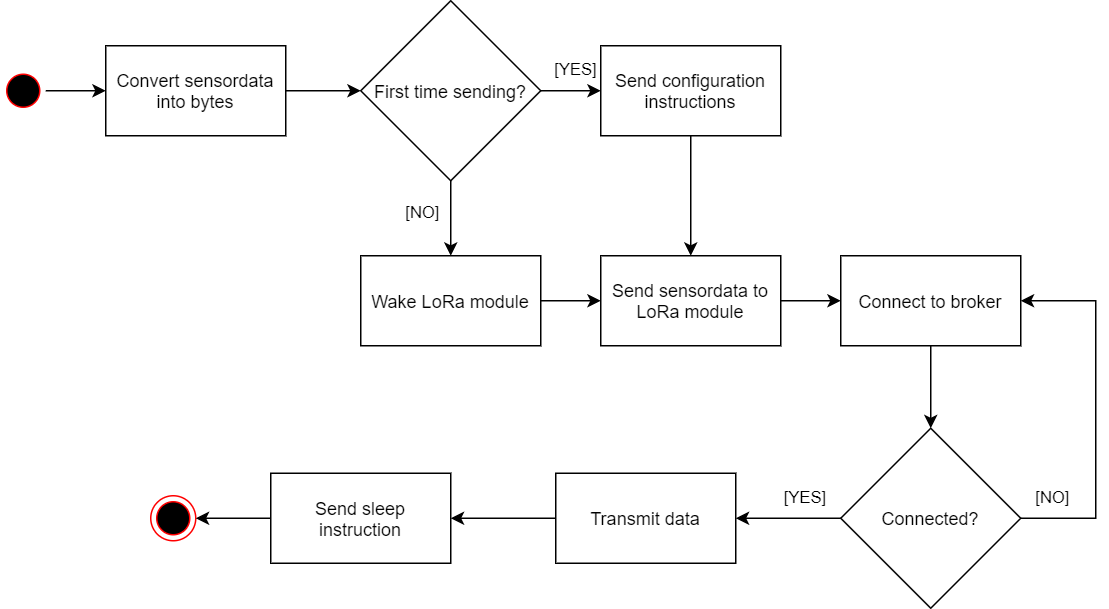

The diagram above was exported from draw.io. Its source (the exported page's mxGraphModel, read from the mxfile embedded in the PNG):
<mxGraphModel dx="1102" dy="875" grid="1" gridSize="10" guides="1" tooltips="1" connect="1" arrows="1" fold="1" page="1" pageScale="1" pageWidth="2336" pageHeight="1654" math="0" shadow="0">
  <root>
    <mxCell id="0" />
    <mxCell id="1" parent="0" />
    <mxCell id="djZH119fOUr_Rkwf9uM8-1" value="" style="edgeStyle=orthogonalEdgeStyle;rounded=0;orthogonalLoop=1;jettySize=auto;html=1;" edge="1" parent="1" source="89FKyo4nO2U7r55Wx7xn-2" target="89FKyo4nO2U7r55Wx7xn-9">
      <mxGeometry relative="1" as="geometry" />
    </mxCell>
    <mxCell id="89FKyo4nO2U7r55Wx7xn-2" value="" style="ellipse;html=1;shape=startState;fillColor=#000000;strokeColor=#ff0000;" parent="1" vertex="1">
      <mxGeometry x="60" y="145" width="30" height="30" as="geometry" />
    </mxCell>
    <mxCell id="89FKyo4nO2U7r55Wx7xn-3" value="" style="ellipse;html=1;shape=endState;fillColor=#000000;strokeColor=#ff0000;" parent="1" vertex="1">
      <mxGeometry x="160" y="430" width="30" height="30" as="geometry" />
    </mxCell>
    <mxCell id="89FKyo4nO2U7r55Wx7xn-4" value="Connected?" style="rhombus;whiteSpace=wrap;html=1;" parent="1" vertex="1">
      <mxGeometry x="620" y="385" width="120" height="120" as="geometry" />
    </mxCell>
    <mxCell id="89FKyo4nO2U7r55Wx7xn-5" value="" style="endArrow=classic;html=1;rounded=0;exitX=0;exitY=0.5;exitDx=0;exitDy=0;entryX=1;entryY=0.5;entryDx=0;entryDy=0;" parent="1" source="89FKyo4nO2U7r55Wx7xn-4" edge="1" target="djZH119fOUr_Rkwf9uM8-10">
      <mxGeometry relative="1" as="geometry">
        <mxPoint x="810" y="570" as="sourcePoint" />
        <mxPoint x="520" y="445" as="targetPoint" />
      </mxGeometry>
    </mxCell>
    <mxCell id="89FKyo4nO2U7r55Wx7xn-6" value="[YES]" style="edgeLabel;resizable=0;html=1;align=center;verticalAlign=middle;" parent="89FKyo4nO2U7r55Wx7xn-5" connectable="0" vertex="1">
      <mxGeometry relative="1" as="geometry">
        <mxPoint x="10" y="-15" as="offset" />
      </mxGeometry>
    </mxCell>
    <mxCell id="djZH119fOUr_Rkwf9uM8-12" value="" style="edgeStyle=orthogonalEdgeStyle;rounded=0;orthogonalLoop=1;jettySize=auto;html=1;" edge="1" parent="1" source="89FKyo4nO2U7r55Wx7xn-9" target="djZH119fOUr_Rkwf9uM8-11">
      <mxGeometry relative="1" as="geometry" />
    </mxCell>
    <mxCell id="89FKyo4nO2U7r55Wx7xn-9" value="&lt;span style=&quot;font-family: &amp;#34;helvetica&amp;#34;&quot;&gt;Convert sensordata into bytes&lt;/span&gt;" style="rounded=0;whiteSpace=wrap;html=1;" parent="1" vertex="1">
      <mxGeometry x="130" y="130" width="120" height="60" as="geometry" />
    </mxCell>
    <mxCell id="89FKyo4nO2U7r55Wx7xn-14" value="" style="endArrow=classic;html=1;rounded=0;exitX=1;exitY=0.5;exitDx=0;exitDy=0;entryX=1;entryY=0.5;entryDx=0;entryDy=0;" parent="1" source="89FKyo4nO2U7r55Wx7xn-4" edge="1" target="djZH119fOUr_Rkwf9uM8-6">
      <mxGeometry relative="1" as="geometry">
        <mxPoint x="670" y="565" as="sourcePoint" />
        <mxPoint x="800" y="445" as="targetPoint" />
        <Array as="points">
          <mxPoint x="790" y="445" />
          <mxPoint x="790" y="300" />
        </Array>
      </mxGeometry>
    </mxCell>
    <mxCell id="89FKyo4nO2U7r55Wx7xn-15" value="[NO]" style="edgeLabel;resizable=0;html=1;align=center;verticalAlign=middle;" parent="89FKyo4nO2U7r55Wx7xn-14" connectable="0" vertex="1">
      <mxGeometry relative="1" as="geometry">
        <mxPoint x="-30" y="58" as="offset" />
      </mxGeometry>
    </mxCell>
    <mxCell id="djZH119fOUr_Rkwf9uM8-5" value="" style="edgeStyle=orthogonalEdgeStyle;rounded=0;orthogonalLoop=1;jettySize=auto;html=1;" edge="1" parent="1" source="djZH119fOUr_Rkwf9uM8-2" target="djZH119fOUr_Rkwf9uM8-4">
      <mxGeometry relative="1" as="geometry" />
    </mxCell>
    <mxCell id="djZH119fOUr_Rkwf9uM8-2" value="Wake LoRa module" style="rounded=0;whiteSpace=wrap;html=1;" vertex="1" parent="1">
      <mxGeometry x="300" y="270" width="120" height="60" as="geometry" />
    </mxCell>
    <mxCell id="djZH119fOUr_Rkwf9uM8-7" value="" style="edgeStyle=orthogonalEdgeStyle;rounded=0;orthogonalLoop=1;jettySize=auto;html=1;" edge="1" parent="1" source="djZH119fOUr_Rkwf9uM8-4" target="djZH119fOUr_Rkwf9uM8-6">
      <mxGeometry relative="1" as="geometry" />
    </mxCell>
    <mxCell id="djZH119fOUr_Rkwf9uM8-4" value="Send sensordata to LoRa module" style="rounded=0;whiteSpace=wrap;html=1;" vertex="1" parent="1">
      <mxGeometry x="460" y="270" width="120" height="60" as="geometry" />
    </mxCell>
    <mxCell id="djZH119fOUr_Rkwf9uM8-8" value="" style="edgeStyle=orthogonalEdgeStyle;rounded=0;orthogonalLoop=1;jettySize=auto;html=1;" edge="1" parent="1" source="djZH119fOUr_Rkwf9uM8-6" target="89FKyo4nO2U7r55Wx7xn-4">
      <mxGeometry relative="1" as="geometry" />
    </mxCell>
    <mxCell id="djZH119fOUr_Rkwf9uM8-6" value="Connect to broker" style="rounded=0;whiteSpace=wrap;html=1;" vertex="1" parent="1">
      <mxGeometry x="620" y="270" width="120" height="60" as="geometry" />
    </mxCell>
    <mxCell id="djZH119fOUr_Rkwf9uM8-20" value="" style="edgeStyle=orthogonalEdgeStyle;rounded=0;orthogonalLoop=1;jettySize=auto;html=1;" edge="1" parent="1" source="djZH119fOUr_Rkwf9uM8-10" target="djZH119fOUr_Rkwf9uM8-19">
      <mxGeometry relative="1" as="geometry" />
    </mxCell>
    <mxCell id="djZH119fOUr_Rkwf9uM8-10" value="Transmit data" style="rounded=0;whiteSpace=wrap;html=1;" vertex="1" parent="1">
      <mxGeometry x="430" y="415" width="120" height="60" as="geometry" />
    </mxCell>
    <mxCell id="djZH119fOUr_Rkwf9uM8-11" value="First time sending?" style="rhombus;whiteSpace=wrap;html=1;" vertex="1" parent="1">
      <mxGeometry x="300" y="100" width="120" height="120" as="geometry" />
    </mxCell>
    <mxCell id="djZH119fOUr_Rkwf9uM8-13" value="" style="endArrow=classic;html=1;rounded=0;exitX=1;exitY=0.5;exitDx=0;exitDy=0;entryX=0;entryY=0.5;entryDx=0;entryDy=0;" edge="1" parent="1" source="djZH119fOUr_Rkwf9uM8-11" target="djZH119fOUr_Rkwf9uM8-17">
      <mxGeometry relative="1" as="geometry">
        <mxPoint x="565" y="159.5" as="sourcePoint" />
        <mxPoint x="475" y="159.5" as="targetPoint" />
      </mxGeometry>
    </mxCell>
    <mxCell id="djZH119fOUr_Rkwf9uM8-14" value="[YES]" style="edgeLabel;resizable=0;html=1;align=center;verticalAlign=middle;" connectable="0" vertex="1" parent="djZH119fOUr_Rkwf9uM8-13">
      <mxGeometry relative="1" as="geometry">
        <mxPoint x="2" y="-15" as="offset" />
      </mxGeometry>
    </mxCell>
    <mxCell id="djZH119fOUr_Rkwf9uM8-15" value="" style="endArrow=classic;html=1;rounded=0;exitX=0.5;exitY=1;exitDx=0;exitDy=0;entryX=0.5;entryY=0;entryDx=0;entryDy=0;" edge="1" parent="1" source="djZH119fOUr_Rkwf9uM8-11" target="djZH119fOUr_Rkwf9uM8-2">
      <mxGeometry relative="1" as="geometry">
        <mxPoint x="190" y="400" as="sourcePoint" />
        <mxPoint x="190" y="255" as="targetPoint" />
        <Array as="points" />
      </mxGeometry>
    </mxCell>
    <mxCell id="djZH119fOUr_Rkwf9uM8-16" value="[NO]" style="edgeLabel;resizable=0;html=1;align=center;verticalAlign=middle;" connectable="0" vertex="1" parent="djZH119fOUr_Rkwf9uM8-15">
      <mxGeometry relative="1" as="geometry">
        <mxPoint x="-20" y="-5" as="offset" />
      </mxGeometry>
    </mxCell>
    <mxCell id="djZH119fOUr_Rkwf9uM8-18" value="" style="edgeStyle=orthogonalEdgeStyle;rounded=0;orthogonalLoop=1;jettySize=auto;html=1;" edge="1" parent="1" source="djZH119fOUr_Rkwf9uM8-17" target="djZH119fOUr_Rkwf9uM8-4">
      <mxGeometry relative="1" as="geometry" />
    </mxCell>
    <mxCell id="djZH119fOUr_Rkwf9uM8-17" value="Send configuration instructions" style="rounded=0;whiteSpace=wrap;html=1;" vertex="1" parent="1">
      <mxGeometry x="460" y="130" width="120" height="60" as="geometry" />
    </mxCell>
    <mxCell id="djZH119fOUr_Rkwf9uM8-21" value="" style="edgeStyle=orthogonalEdgeStyle;rounded=0;orthogonalLoop=1;jettySize=auto;html=1;" edge="1" parent="1" source="djZH119fOUr_Rkwf9uM8-19" target="89FKyo4nO2U7r55Wx7xn-3">
      <mxGeometry relative="1" as="geometry" />
    </mxCell>
    <mxCell id="djZH119fOUr_Rkwf9uM8-19" value="Send sleep instruction" style="rounded=0;whiteSpace=wrap;html=1;" vertex="1" parent="1">
      <mxGeometry x="240" y="415" width="120" height="60" as="geometry" />
    </mxCell>
  </root>
</mxGraphModel>